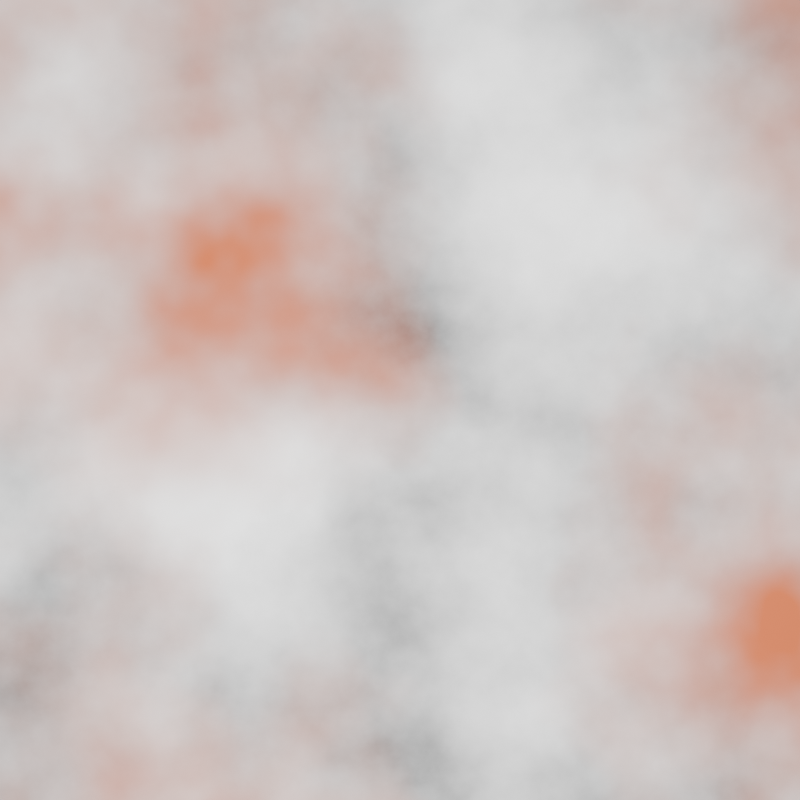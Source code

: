 # Source: Texture_Creator.blend  (saved by Blender 4.0.36; exported with 4.5.12 LTS)
import bpy
from mathutils import Matrix  # noqa: F401  (used for matrix-valued properties, if any)

bpy.ops.wm.read_factory_settings(use_empty=True)
scene = bpy.context.scene
scene.name = 'Scene'

# ---- collections
col_collection = bpy.data.collections.new('Collection'); scene.collection.children.link(col_collection)

# ---- materials (node trees are filled in below, after node groups)
mat_wood_floor = bpy.data.materials.new('Wood Floor')
mat_wood = bpy.data.materials.new('Wood')
mat_roof_tiles = bpy.data.materials.new('Roof Tiles')
mat_metal = bpy.data.materials.new('Metal')

# ---- material node trees
mat_wood_floor.use_nodes = True; mat_wood_floor.node_tree.nodes.clear()
_N = mat_wood_floor.node_tree.nodes; _L = mat_wood_floor.node_tree.links
n0 = _N.new('ShaderNodeBsdfPrincipled'); n0.name = 'Principled BSDF'; n0.location = (281, 300)
n0.inputs[2].default_value = 1.0
n0.inputs[3].default_value = 1.45
n1 = _N.new('ShaderNodeOutputMaterial'); n1.name = 'Material Output'; n1.location = (571, 300)
n2 = _N.new('ShaderNodeMix'); n2.name = 'Mix'; n2.location = (61, 358)
n2.data_type = 'RGBA'
n2.inputs[7].default_value = (0.08071, 0.02359, 0.01074, 1.0)
n3 = _N.new('ShaderNodeTexNoise'); n3.name = 'Noise Texture'; n3.location = (-711, 457)
n3.inputs[2].default_value = -3.3
n4 = _N.new('ShaderNodeValToRGB'); n4.name = 'Color Ramp'; n4.location = (-479, 447)
while len(n4.color_ramp.elements) > 1: n4.color_ramp.elements.remove(n4.color_ramp.elements[-1])
n4.color_ramp.elements[0].position = 0.0; n4.color_ramp.elements[0].color = (0.0, 0.0, 0.0, 1.0)
_e = n4.color_ramp.elements.new(0.8591); _e.color = (1.0, 1.0, 1.0, 1.0)
n5 = _N.new('ShaderNodeTexNoise'); n5.name = 'Noise Texture.001'; n5.location = (-691, -18)
n6 = _N.new('ShaderNodeMapping'); n6.name = 'Mapping'; n6.location = (-911, 221)
n6.inputs[3].default_value = (0.2, 1.0, 1.8)
n7 = _N.new('ShaderNodeMapping'); n7.name = 'Mapping.001'; n7.location = (-957, -186)
n7.inputs[3].default_value = (3.1, 55.2, 1.0)
n8 = _N.new('ShaderNodeTexBrick'); n8.name = 'Brick Texture'; n8.location = (-151, 174)
n8.inputs[2].default_value = (0.07177, 0.06036, 0.05181, 1.0)
n8.inputs[5].default_value = 0.001
n9 = _N.new('ShaderNodeTexCoord'); n9.name = 'Texture Coordinate'; n9.location = (-1356, 79)
n10 = _N.new('ShaderNodeValToRGB'); n10.name = 'Color Ramp.001'; n10.location = (-506, -45)
while len(n10.color_ramp.elements) > 1: n10.color_ramp.elements.remove(n10.color_ramp.elements[-1])
n10.color_ramp.elements[0].position = 0.0; n10.color_ramp.elements[0].color = (0.0, 0.0, 0.0, 1.0)
_e = n10.color_ramp.elements.new(1.0); _e.color = (1.0, 0.7053, 0.7053, 1.0)
_L.new(n0.outputs[0], n1.inputs[0])
_L.new(n2.outputs[2], n0.inputs[0])
_L.new(n9.outputs[2], n6.inputs[0])
_L.new(n8.outputs[0], n2.inputs[6])
_L.new(n3.outputs[0], n4.inputs[0])
_L.new(n4.outputs[0], n2.inputs[0])
_L.new(n5.outputs[0], n10.inputs[0])
_L.new(n6.outputs[0], n8.inputs[0])
_L.new(n10.outputs[0], n8.inputs[1])
_L.new(n7.outputs[0], n5.inputs[0])
_L.new(n9.outputs[2], n7.inputs[0])
n1.is_active_output = True
mat_wood.use_nodes = True; mat_wood.node_tree.nodes.clear()
_N = mat_wood.node_tree.nodes; _L = mat_wood.node_tree.links
n0 = _N.new('ShaderNodeOutputMaterial'); n0.name = 'Material Output'; n0.location = (389, 300)
n1 = _N.new('ShaderNodeTexNoise'); n1.name = 'Noise Texture'; n1.location = (-441, 306)
n1.inputs[3].default_value = 15.0
n1.inputs[4].default_value = 0.3167
n1.inputs[8].default_value = 1.5
n2 = _N.new('ShaderNodeTexCoord'); n2.name = 'Texture Coordinate'; n2.location = (-905, 283)
n3 = _N.new('ShaderNodeMapping'); n3.name = 'Mapping'; n3.location = (-718, 324)
n3.inputs[3].default_value = (2.7, 0.3, 1.0)
n4 = _N.new('ShaderNodeBsdfPrincipled'); n4.name = 'Principled BSDF'; n4.location = (7, 299)
n4.inputs[2].default_value = 1.0
n4.inputs[3].default_value = 1.45
n5 = _N.new('ShaderNodeMix'); n5.name = 'Mix'; n5.location = (-213, 321)
n5.data_type = 'RGBA'
n5.inputs[6].default_value = (0.0, 0.0, 0.0, 1.0)
n5.inputs[7].default_value = (0.1143, 0.05061, 0.0156, 1.0)
_L.new(n4.outputs[0], n0.inputs[0])
_L.new(n2.outputs[2], n3.inputs[0])
_L.new(n3.outputs[0], n1.inputs[0])
_L.new(n5.outputs[2], n4.inputs[0])
_L.new(n1.outputs[0], n5.inputs[0])
n0.is_active_output = True
mat_roof_tiles.use_nodes = True; mat_roof_tiles.node_tree.nodes.clear()
_N = mat_roof_tiles.node_tree.nodes; _L = mat_roof_tiles.node_tree.links
n0 = _N.new('ShaderNodeTexCoord'); n0.name = 'Texture Coordinate'; n0.location = (-1402, 132)
n1 = _N.new('ShaderNodeOutputMaterial'); n1.name = 'Material Output'; n1.location = (773, 392)
n2 = _N.new('ShaderNodeMapping'); n2.name = 'Mapping.001'; n2.location = (-1197, -179)
n2.inputs[3].default_value = (6.0, -0.5, 1.0)
n3 = _N.new('ShaderNodeMix'); n3.name = 'Mix.002'; n3.location = (-365, 9)
n3.data_type = 'RGBA'
n4 = _N.new('ShaderNodeValToRGB'); n4.name = 'Color Ramp'; n4.location = (-634, -452)
while len(n4.color_ramp.elements) > 1: n4.color_ramp.elements.remove(n4.color_ramp.elements[-1])
n4.color_ramp.elements[0].position = 0.4509; n4.color_ramp.elements[0].color = (0.06848, 0.06663, 0.08865, 1.0)
_e = n4.color_ramp.elements.new(0.9927); _e.color = (0.2621, 0.1242, 0.0635, 1.0)
n5 = _N.new('ShaderNodeTexNoise'); n5.name = 'Noise Texture.002'; n5.location = (-895, -436)
n5.inputs[2].default_value = 17.3
n6 = _N.new('ShaderNodeValToRGB'); n6.name = 'Color Ramp.001'; n6.location = (-722, -124)
while len(n6.color_ramp.elements) > 1: n6.color_ramp.elements.remove(n6.color_ramp.elements[-1])
n6.color_ramp.elements[0].position = 0.0; n6.color_ramp.elements[0].color = (0.0, 0.0, 0.0, 1.0)
_e = n6.color_ramp.elements.new(1.0); _e.color = (0.6332, 0.889, 1.0, 1.0)
n7 = _N.new('ShaderNodeTexNoise'); n7.name = 'Noise Texture.001'; n7.location = (-978, -147)
n8 = _N.new('ShaderNodeMapping'); n8.name = 'Mapping'; n8.location = (-1180, 276)
n8.inputs[3].default_value = (-2.0, 0.5, 1.8)
n9 = _N.new('ShaderNodeTexNoise'); n9.name = 'Noise Texture.003'; n9.location = (-987, 158)
n10 = _N.new('ShaderNodeValToRGB'); n10.name = 'Color Ramp.003'; n10.location = (-722, 109)
while len(n10.color_ramp.elements) > 1: n10.color_ramp.elements.remove(n10.color_ramp.elements[-1])
n10.color_ramp.elements[0].position = 0.0; n10.color_ramp.elements[0].color = (0.0, 0.0, 0.0, 1.0)
_e = n10.color_ramp.elements.new(0.7018); _e.color = (1.0, 1.0, 1.0, 1.0)
n11 = _N.new('ShaderNodeTexNoise'); n11.name = 'Noise Texture'; n11.location = (-892, 522)
n11.inputs[2].default_value = 3.4
n11.inputs[3].default_value = 0.0
n12 = _N.new('ShaderNodeValToRGB'); n12.name = 'Color Ramp.002'; n12.location = (-632, 482)
while len(n12.color_ramp.elements) > 1: n12.color_ramp.elements.remove(n12.color_ramp.elements[-1])
n12.color_ramp.elements[0].position = 0.3491; n12.color_ramp.elements[0].color = (0.0, 0.0, 0.0, 1.0)
_e = n12.color_ramp.elements.new(0.7527); _e.color = (1.0, 1.0, 1.0, 1.0)
n13 = _N.new('ShaderNodeTexBrick'); n13.name = 'Brick Texture'; n13.location = (46, 183)
n13.squash_frequency = 7
n13.offset = 0.6923
n13.inputs[4].default_value = 2.6
n13.inputs[5].default_value = 0.002
n13.inputs[7].default_value = 0.1
n14 = _N.new('ShaderNodeMix'); n14.name = 'Mix.001'; n14.location = (360, 427)
n14.data_type = 'RGBA'
n14.inputs[7].default_value = (0.08569, 0.2113, 0.05251, 1.0)
_L.new(n0.outputs[2], n8.inputs[0])
_L.new(n7.outputs[0], n6.inputs[0])
_L.new(n2.outputs[0], n7.inputs[0])
_L.new(n0.outputs[2], n2.inputs[0])
_L.new(n12.outputs[0], n14.inputs[0])
_L.new(n11.outputs[0], n12.inputs[0])
_L.new(n5.outputs[0], n4.inputs[0])
_L.new(n4.outputs[0], n13.inputs[2])
_L.new(n4.outputs[0], n3.inputs[7])
_L.new(n6.outputs[0], n3.inputs[6])
_L.new(n3.outputs[2], n13.inputs[1])
_L.new(n8.outputs[0], n13.inputs[0])
_L.new(n10.outputs[0], n3.inputs[0])
_L.new(n9.outputs[0], n10.inputs[0])
_L.new(n13.outputs[0], n14.inputs[6])
_L.new(n14.outputs[2], n1.inputs[0])
n1.is_active_output = True
mat_metal.use_nodes = True; mat_metal.node_tree.nodes.clear()
_N = mat_metal.node_tree.nodes; _L = mat_metal.node_tree.links
n0 = _N.new('ShaderNodeBsdfPrincipled'); n0.name = 'Principled BSDF'; n0.location = (10, 300)
n0.inputs[2].default_value = 1.0
n0.inputs[3].default_value = 1.45
n1 = _N.new('ShaderNodeOutputMaterial'); n1.name = 'Material Output'; n1.location = (300, 300)
n2 = _N.new('ShaderNodeTexNoise'); n2.name = 'Noise Texture'; n2.location = (-854, 371)
n2.inputs[2].default_value = 2.9
n2.inputs[3].default_value = 15.0
n3 = _N.new('ShaderNodeValToRGB'); n3.name = 'Color Ramp.001'; n3.location = (-665, -13)
while len(n3.color_ramp.elements) > 1: n3.color_ramp.elements.remove(n3.color_ramp.elements[-1])
n3.color_ramp.elements[0].position = 0.4182; n3.color_ramp.elements[0].color = (0.0, 0.0, 0.0, 1.0)
_e = n3.color_ramp.elements.new(0.6764); _e.color = (1.0, 1.0, 1.0, 1.0)
n4 = _N.new('ShaderNodeValToRGB'); n4.name = 'Color Ramp'; n4.location = (-637, 246)
while len(n4.color_ramp.elements) > 1: n4.color_ramp.elements.remove(n4.color_ramp.elements[-1])
n4.color_ramp.elements[0].position = 0.2109; n4.color_ramp.elements[0].color = (0.0, 0.0, 0.0, 1.0)
_e = n4.color_ramp.elements.new(0.6145); _e.color = (1.0, 1.0, 1.0, 1.0)
n5 = _N.new('ShaderNodeMix'); n5.name = 'Mix'; n5.location = (-246, 162)
n5.data_type = 'RGBA'
n5.inputs[7].default_value = (0.4996, 0.1119, 0.03502, 1.0)
n6 = _N.new('ShaderNodeTexNoise'); n6.name = 'Noise Texture.001'; n6.location = (-879, -42)
n6.inputs[2].default_value = 2.2
n6.inputs[3].default_value = 3.6
_L.new(n0.outputs[0], n1.inputs[0])
_L.new(n2.outputs[0], n4.inputs[0])
_L.new(n4.outputs[0], n5.inputs[6])
_L.new(n5.outputs[2], n0.inputs[0])
_L.new(n6.outputs[0], n3.inputs[0])
_L.new(n3.outputs[0], n5.inputs[0])
n1.is_active_output = True

# ---- world
world_world = bpy.data.worlds.new('World'); scene.world = world_world
world_world.use_nodes = True; world_world.node_tree.nodes.clear()
_N = world_world.node_tree.nodes; _L = world_world.node_tree.links
n0 = _N.new('ShaderNodeOutputWorld'); n0.name = 'World Output'; n0.location = (300, 300)
n1 = _N.new('ShaderNodeBackground'); n1.name = 'Background'; n1.location = (10, 300)
n1.inputs[0].default_value = (0.05088, 0.05088, 0.05088, 1.0)
_L.new(n1.outputs[0], n0.inputs[0])
n0.is_active_output = True
world_world.color = (0.05088, 0.05088, 0.05088)
world_world.use_sun_shadow = False
world_world.sun_shadow_jitter_overblur = 0.0

# ---- cameras
cam_camera = bpy.data.cameras.new('Camera')
cam_camera.clip_end = 100.0
cam_camera.ortho_scale = 7.314

# ---- lights
light_light = bpy.data.lights.new('Light', 'POINT')
light_light.transmission_factor = 0.0
light_light.use_soft_falloff = False
light_light.energy = 1000.0
light_light.shadow_soft_size = 0.1
light_light.shadow_maximum_resolution = 0.006
light_light.use_absolute_resolution = True

# ---- meshes
me_plane = bpy.data.meshes.new('Plane')
me_plane.from_pydata([(-1.0, -1.0, 0.0), (1.0, -1.0, 0.0), (-1.0, 1.0, 0.0), (1.0, 1.0, 0.0)], [], [(0, 1, 3, 2)])
me_plane.polygons.foreach_set('material_index', [3])
_uv = me_plane.uv_layers.new(name='UVMap')
_uv.uv.foreach_set('vector', [0.0, 0.0, 1.0, 0.0, 1.0, 1.0, 0.0, 1.0])
me_plane.materials.append(mat_wood_floor)
me_plane.materials.append(mat_wood)
me_plane.materials.append(mat_roof_tiles)
me_plane.materials.append(mat_metal)
me_plane.update()

# ---- objects
ob_light = bpy.data.objects.new('Light', light_light)
ob_camera = bpy.data.objects.new('Camera', cam_camera)
ob_plane = bpy.data.objects.new('Plane', me_plane)

# ---- transforms, parenting, visibility, modifiers, constraints
ob_light.location = (-0.006543, -0.3403, 3.145)
ob_light.rotation_euler = (0.6503, 0.05522, 1.866)
ob_light.lock_rotations_4d = False
ob_light.empty_display_type = 'ARROWS'
ob_light.color = (0.0, 0.0, 0.0, 0.0)
ob_light.lineart.crease_threshold = 0.0
ob_camera.location = (0.0, 0.0, 2.753)
ob_camera.lock_rotations_4d = False
ob_camera.empty_display_type = 'ARROWS'
ob_camera.color = (0.0, 0.0, 0.0, 0.0)
ob_camera.display_type = 'WIRE'
ob_camera.lineart.crease_threshold = 0.0
ob_plane.location = (0.0, 0.0, 0.0)

# ---- collection membership
col_collection.objects.link(ob_light)
col_collection.objects.link(ob_camera)
col_collection.objects.link(ob_plane)

# ---- scene / render settings (as saved in the file)
scene.camera = ob_camera
scene.frame_start = 1; scene.frame_end = 250; scene.frame_set(1)
scene.render.engine = 'CYCLES'
scene.render.resolution_y = 1920
scene.cycles.samples = 41
scene.cycles.sampling_pattern = 'TABULATED_SOBOL'
bpy.context.view_layer.update()
